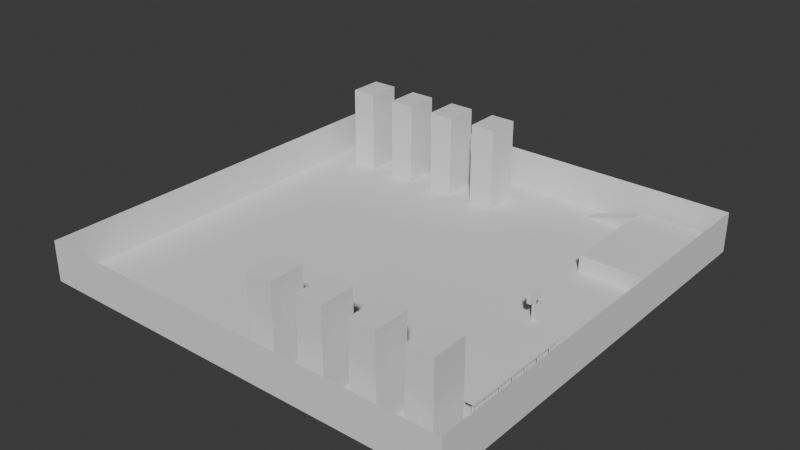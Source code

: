 # Source: firstMap.blend  (saved by Blender 4.4.32; exported with 4.5.12 LTS)
import bpy
from mathutils import Matrix  # noqa: F401  (used for matrix-valued properties, if any)

bpy.ops.wm.read_factory_settings(use_empty=True)
scene = bpy.context.scene
scene.name = 'Scene'

# ---- collections
col_collection = bpy.data.collections.new('Collection'); scene.collection.children.link(col_collection)

# ---- world
world_world = bpy.data.worlds.new('World'); scene.world = world_world
world_world.use_nodes = True; world_world.node_tree.nodes.clear()
_N = world_world.node_tree.nodes; _L = world_world.node_tree.links
n0 = _N.new('ShaderNodeOutputWorld'); n0.name = 'World Output'; n0.location = (300, 300)
n1 = _N.new('ShaderNodeBackground'); n1.name = 'Background'; n1.location = (10, 300)
n1.inputs[0].default_value = (0.05088, 0.05088, 0.05088, 1.0)
_L.new(n1.outputs[0], n0.inputs[0])
n0.is_active_output = True
world_world.color = (0.05088, 0.05088, 0.05088)
world_world.sun_shadow_jitter_overblur = 0.0

# ---- meshes
me_plane = bpy.data.meshes.new('Plane')
me_plane.from_pydata([(-125.0, -125.0, -11.83), (125.0, -125.0, -11.83), (-125.0, 125.0, -11.83), (125.0, 125.0, -11.83), (-125.0, 125.0, 11.83), (-125.0, -125.0, 11.83), (125.0, -125.0, 11.83), (125.0, 125.0, 11.83)], [], [(0, 1, 3, 2), (3, 7, 4, 2), (0, 5, 6, 1), (1, 6, 7, 3), (2, 4, 5, 0)])
_uv = me_plane.uv_layers.new(name='UVMap')
_uv.uv.foreach_set('vector', [0.0, 0.0, 1.0, 0.0, 1.0, 1.0, 0.0, 1.0, 1.0, 1.0, 1.0, 1.0, 0.0, 1.0, 0.0, 1.0, 0.0, 0.0, 0.0, 0.0, 1.0, 0.0, 1.0, 0.0, 1.0, 0.0, 1.0, 0.0, 1.0, 1.0, 1.0, 1.0, 0.0, 1.0, 0.0, 1.0, 0.0, 0.0, 0.0, 0.0])
me_plane.update()
me_cube_002 = bpy.data.meshes.new('Cube.002')
me_cube_002.from_pydata([(-7.5, -10.0, -25.0), (-7.5, -10.0, 25.0), (-7.5, 10.0, -25.0), (-7.5, 10.0, 25.0), (7.5, -10.0, -25.0), (7.5, -10.0, 25.0), (7.5, 10.0, -25.0), (7.5, 10.0, 25.0)], [], [(0, 1, 3, 2), (2, 3, 7, 6), (6, 7, 5, 4), (4, 5, 1, 0), (2, 6, 4, 0), (7, 3, 1, 5)])
_uv = me_cube_002.uv_layers.new(name='UVMap')
_uv.uv.foreach_set('vector', [0.375, 0.0, 0.625, 0.0, 0.625, 0.25, 0.375, 0.25, 0.375, 0.25, 0.625, 0.25, 0.625, 0.5, 0.375, 0.5, 0.375, 0.5, 0.625, 0.5, 0.625, 0.75, 0.375, 0.75, 0.375, 0.75, 0.625, 0.75, 0.625, 1.0, 0.375, 1.0, 0.125, 0.5, 0.375, 0.5, 0.375, 0.75, 0.125, 0.75, 0.625, 0.5, 0.875, 0.5, 0.875, 0.75, 0.625, 0.75])
me_cube_002.update()
me_cube_003 = bpy.data.meshes.new('Cube.003')
me_cube_003.from_pydata([(-20.09, -3.846, -3.276), (-20.09, 3.846, -3.276), (10.04, -3.846, -3.276), (10.04, -3.846, 6.552), (10.04, 3.846, -3.276), (10.04, 3.846, 6.552)], [], [(1, 5, 4), (4, 5, 3, 2), (2, 3, 0), (1, 4, 2, 0), (5, 1, 0, 3)])
_uv = me_cube_003.uv_layers.new(name='UVMap')
_uv.uv.foreach_set('vector', [0.625, 0.25, 0.625, 0.5, 0.375, 0.5, 0.375, 0.5, 0.625, 0.5, 0.625, 0.75, 0.375, 0.75, 0.375, 0.75, 0.625, 0.75, 0.375, 1.0, 0.125, 0.5, 0.375, 0.5, 0.375, 0.75, 0.125, 0.75, 0.625, 0.5, 0.875, 0.5, 0.875, 0.75, 0.625, 0.75])
me_cube_003.update()
me_cube_004 = bpy.data.meshes.new('Cube.004')
me_cube_004.from_pydata([(-7.5, -10.0, -25.0), (-7.5, -10.0, 25.0), (-7.5, 10.0, -25.0), (-7.5, 10.0, 25.0), (7.5, -10.0, -25.0), (7.5, -10.0, 25.0), (7.5, 10.0, -25.0), (7.5, 10.0, 25.0)], [], [(0, 1, 3, 2), (2, 3, 7, 6), (6, 7, 5, 4), (4, 5, 1, 0), (2, 6, 4, 0), (7, 3, 1, 5)])
_uv = me_cube_004.uv_layers.new(name='UVMap')
_uv.uv.foreach_set('vector', [0.375, 0.0, 0.625, 0.0, 0.625, 0.25, 0.375, 0.25, 0.375, 0.25, 0.625, 0.25, 0.625, 0.5, 0.375, 0.5, 0.375, 0.5, 0.625, 0.5, 0.625, 0.75, 0.375, 0.75, 0.375, 0.75, 0.625, 0.75, 0.625, 1.0, 0.375, 1.0, 0.125, 0.5, 0.375, 0.5, 0.375, 0.75, 0.125, 0.75, 0.625, 0.5, 0.875, 0.5, 0.875, 0.75, 0.625, 0.75])
me_cube_004.update()
me_cube_005 = bpy.data.meshes.new('Cube.005')
me_cube_005.from_pydata([(-22.27, -32.46, -4.997), (-22.27, -32.46, 4.997), (-22.27, 32.46, -4.997), (-22.27, 32.46, 4.997), (22.27, -32.46, -4.997), (22.27, -32.46, 4.997), (22.27, 32.46, -4.997), (22.27, 32.46, 4.997)], [], [(0, 1, 3, 2), (2, 3, 7, 6), (6, 7, 5, 4), (4, 5, 1, 0), (2, 6, 4, 0), (7, 3, 1, 5)])
_uv = me_cube_005.uv_layers.new(name='UVMap')
_uv.uv.foreach_set('vector', [0.375, 0.0, 0.625, 0.0, 0.625, 0.25, 0.375, 0.25, 0.375, 0.25, 0.625, 0.25, 0.625, 0.5, 0.375, 0.5, 0.375, 0.5, 0.625, 0.5, 0.625, 0.75, 0.375, 0.75, 0.375, 0.75, 0.625, 0.75, 0.625, 1.0, 0.375, 1.0, 0.125, 0.5, 0.375, 0.5, 0.375, 0.75, 0.125, 0.75, 0.625, 0.5, 0.875, 0.5, 0.875, 0.75, 0.625, 0.75])
me_cube_005.update()
me_cube_006 = bpy.data.meshes.new('Cube.006')
me_cube_006.from_pydata([(-0.7343, -5.079, -1.111), (-0.7343, -5.079, 4.285), (-0.7343, 5.079, -1.111), (-0.7343, 5.079, 4.285), (0.7343, -5.079, -1.111), (0.7343, -5.079, 4.285), (0.7343, 5.079, -1.111), (0.7343, 5.079, 4.285), (-0.7343, 0.7397, -1.111), (-0.7343, -0.7397, -1.111), (-0.7343, -1.069, 4.285), (-0.7343, 1.069, 4.285), (0.7343, -0.7397, -1.111), (0.7343, 0.7397, -1.111), (0.7343, 1.069, 4.285), (0.7343, -1.069, 4.285), (-0.7343, 0.7397, -12.7), (-0.7343, -0.7397, -12.7), (0.7343, -0.7397, -12.7), (0.7343, 0.7397, -12.7), (-1.148, -1.069, -1.111), (-1.148, -5.079, -1.111), (-1.148, -5.079, 4.285), (-1.148, 1.069, 4.285), (-1.148, 5.079, 4.285), (-1.148, 5.079, -1.111), (1.148, 5.079, 4.285), (1.148, 5.079, -1.111), (1.148, 1.069, -1.111), (1.148, -1.069, 4.285), (1.148, -5.079, 4.285), (1.148, -5.079, -1.111), (-1.148, 1.069, -1.111), (-1.148, -1.069, 4.285), (1.148, -1.069, -1.111), (1.148, 1.069, 4.285)], [], [(6, 7, 26, 27), (2, 3, 7, 6), (8, 9, 20, 32), (4, 5, 1, 0), (9, 12, 4, 0), (15, 10, 1, 5), (7, 3, 11, 14), (14, 11, 10, 15), (2, 6, 13, 8), (9, 8, 16, 17), (2, 8, 32, 25), (14, 15, 29, 35), (7, 14, 35, 26), (3, 2, 25, 24), (16, 19, 18, 17), (8, 13, 19, 16), (12, 9, 17, 18), (13, 12, 18, 19), (32, 23, 24, 25), (34, 29, 30, 31), (27, 26, 35, 28), (28, 35, 29, 34), (21, 22, 33, 20), (20, 33, 23, 32), (1, 10, 33, 22), (13, 6, 27, 28), (9, 0, 21, 20), (10, 11, 23, 33), (15, 5, 30, 29), (0, 1, 22, 21), (4, 12, 34, 31), (5, 4, 31, 30), (11, 3, 24, 23), (12, 13, 28, 34)])
_uv = me_cube_006.uv_layers.new(name='UVMap')
_uv.uv.foreach_set('vector', [0.375, 0.5, 0.625, 0.5, 0.625, 0.5, 0.375, 0.5, 0.375, 0.25, 0.625, 0.25, 0.625, 0.5, 0.375, 0.5, 0.375, 0.1667, 0.375, 0.08333, 0.375, 0.08333, 0.375, 0.1667, 0.375, 0.75, 0.625, 0.75, 0.625, 1.0, 0.375, 1.0, 0.125, 0.6667, 0.375, 0.6667, 0.375, 0.75, 0.125, 0.75, 0.625, 0.6667, 0.875, 0.6667, 0.875, 0.75, 0.625, 0.75, 0.625, 0.5, 0.875, 0.5, 0.875, 0.5833, 0.625, 0.5833, 0.625, 0.5833, 0.875, 0.5833, 0.875, 0.6667, 0.625, 0.6667, 0.125, 0.5, 0.375, 0.5, 0.375, 0.5833, 0.125, 0.5833, 0.375, 0.08333, 0.375, 0.1667, 0.375, 0.1667, 0.375, 0.08333, 0.125, 0.5, 0.125, 0.5833, 0.125, 0.5833, 0.125, 0.5, 0.625, 0.5833, 0.625, 0.6667, 0.625, 0.6667, 0.625, 0.5833, 0.625, 0.5, 0.625, 0.5833, 0.625, 0.5833, 0.625, 0.5, 0.625, 0.25, 0.375, 0.25, 0.375, 0.25, 0.625, 0.25, 0.125, 0.5833, 0.375, 0.5833, 0.375, 0.6667, 0.125, 0.6667, 0.125, 0.5833, 0.375, 0.5833, 0.375, 0.5833, 0.125, 0.5833, 0.375, 0.6667, 0.125, 0.6667, 0.125, 0.6667, 0.375, 0.6667, 0.375, 0.5833, 0.375, 0.6667, 0.375, 0.6667, 0.375, 0.5833, 0.375, 0.1667, 0.625, 0.1667, 0.625, 0.25, 0.375, 0.25, 0.375, 0.6667, 0.625, 0.6667, 0.625, 0.75, 0.375, 0.75, 0.375, 0.5, 0.625, 0.5, 0.625, 0.5833, 0.375, 0.5833, 0.375, 0.5833, 0.625, 0.5833, 0.625, 0.6667, 0.375, 0.6667, 0.375, 0.0, 0.625, 0.0, 0.625, 0.08333, 0.375, 0.08333, 0.375, 0.08333, 0.625, 0.08333, 0.625, 0.1667, 0.375, 0.1667, 0.875, 0.75, 0.875, 0.6667, 0.875, 0.6667, 0.875, 0.75, 0.375, 0.5833, 0.375, 0.5, 0.375, 0.5, 0.375, 0.5833, 0.125, 0.6667, 0.125, 0.75, 0.125, 0.75, 0.125, 0.6667, 0.875, 0.6667, 0.875, 0.5833, 0.875, 0.5833, 0.875, 0.6667, 0.625, 0.6667, 0.625, 0.75, 0.625, 0.75, 0.625, 0.6667, 0.375, 1.0, 0.625, 1.0, 0.625, 1.0, 0.375, 1.0, 0.375, 0.75, 0.375, 0.6667, 0.375, 0.6667, 0.375, 0.75, 0.625, 0.75, 0.375, 0.75, 0.375, 0.75, 0.625, 0.75, 0.875, 0.5833, 0.875, 0.5, 0.875, 0.5, 0.875, 0.5833, 0.375, 0.6667, 0.375, 0.5833, 0.375, 0.5833, 0.375, 0.6667])
me_cube_006.update()
me_cube_008 = bpy.data.meshes.new('Cube.008')
me_cube_008.from_pydata([(-50.47, -32.46, -0.4891), (-50.47, -32.46, 0.4891), (-50.47, 32.46, -0.4891), (-50.47, 32.46, 0.4891), (50.47, -32.46, -0.4891), (50.47, -32.46, 0.4891), (50.47, 32.46, -0.4891), (50.47, 32.46, 0.4891)], [], [(0, 1, 3, 2), (2, 3, 7, 6), (6, 7, 5, 4), (4, 5, 1, 0), (2, 6, 4, 0), (7, 3, 1, 5)])
_uv = me_cube_008.uv_layers.new(name='UVMap')
_uv.uv.foreach_set('vector', [0.375, 0.0, 0.625, 0.0, 0.625, 0.25, 0.375, 0.25, 0.375, 0.25, 0.625, 0.25, 0.625, 0.5, 0.375, 0.5, 0.375, 0.5, 0.625, 0.5, 0.625, 0.75, 0.375, 0.75, 0.375, 0.75, 0.625, 0.75, 0.625, 1.0, 0.375, 1.0, 0.125, 0.5, 0.375, 0.5, 0.375, 0.75, 0.125, 0.75, 0.625, 0.5, 0.875, 0.5, 0.875, 0.75, 0.625, 0.75])
me_cube_008.update()
me_cube_009 = bpy.data.meshes.new('Cube.009')
me_cube_009.from_pydata([(-0.5, -0.5, -4.33), (-0.5, -0.5, 4.33), (-0.5, 0.5, -4.33), (-0.5, 0.5, 4.33), (0.5, -0.5, -4.33), (0.5, -0.5, 4.33), (0.5, 0.5, -4.33), (0.5, 0.5, 4.33)], [], [(0, 1, 3, 2), (2, 3, 7, 6), (6, 7, 5, 4), (4, 5, 1, 0), (2, 6, 4, 0), (7, 3, 1, 5)])
_uv = me_cube_009.uv_layers.new(name='UVMap')
_uv.uv.foreach_set('vector', [0.375, 0.0, 0.625, 0.0, 0.625, 0.25, 0.375, 0.25, 0.375, 0.25, 0.625, 0.25, 0.625, 0.5, 0.375, 0.5, 0.375, 0.5, 0.625, 0.5, 0.625, 0.75, 0.375, 0.75, 0.375, 0.75, 0.625, 0.75, 0.625, 1.0, 0.375, 1.0, 0.125, 0.5, 0.375, 0.5, 0.375, 0.75, 0.125, 0.75, 0.625, 0.5, 0.875, 0.5, 0.875, 0.75, 0.625, 0.75])
me_cube_009.update()

# ---- objects
ob_plane = bpy.data.objects.new('Plane', me_plane)
ob_cube = bpy.data.objects.new('Cube', me_cube_002)
ob_cube_001 = bpy.data.objects.new('Cube.001', me_cube_003)
ob_cube_002 = bpy.data.objects.new('Cube.002', me_cube_004)
ob_cube_003 = bpy.data.objects.new('Cube.003', me_cube_005)
ob_cube_004 = bpy.data.objects.new('Cube.004', me_cube_006)
ob_cube_005 = bpy.data.objects.new('Cube.005', me_cube_008)
ob_cube_006 = bpy.data.objects.new('Cube.006', me_cube_009)

# ---- transforms, parenting, visibility, modifiers, constraints
ob_plane.location = (0.0, 0.0, 11.83)
ob_cube.location = (-100.1, 95.56, 24.42)
_m = ob_cube.modifiers.new('Array', 'ARRAY')
_m.count = 4
_m.relative_offset_displace = (2.0, 0.0, 0.0)
ob_cube_001.location = (65.92, 116.7, 3.053)
ob_cube_002.location = (15.07, -104.4, 24.42)
_m = ob_cube_002.modifiers.new('Array', 'ARRAY')
_m.count = 4
_m.relative_offset_displace = (2.0, 0.0, 0.0)
ob_cube_003.location = (98.21, 88.04, 4.679)
ob_cube_004.location = (84.65, -0.09125, 12.62)
ob_cube_005.location = (60.12, -51.26, 8.413)
ob_cube_006.location = (12.74, -20.6, 3.793)
_m = ob_cube_006.modifiers.new('Array', 'ARRAY')
_m.count = 20
_m.relative_offset_displace = (5.0, 0.0, 0.0)
_m = ob_cube_006.modifiers.new('Array.001', 'ARRAY')
_m.count = 7
_m.relative_offset_displace = (0.0, -10.0, 0.0)

# ---- collection membership
col_collection.objects.link(ob_plane)
col_collection.objects.link(ob_cube)
col_collection.objects.link(ob_cube_001)
col_collection.objects.link(ob_cube_002)
col_collection.objects.link(ob_cube_003)
col_collection.objects.link(ob_cube_004)
col_collection.objects.link(ob_cube_005)
col_collection.objects.link(ob_cube_006)

# ---- scene / render settings (as saved in the file)
scene.frame_start = 1; scene.frame_end = 250; scene.frame_set(1)
scene.render.engine = 'BLENDER_EEVEE_NEXT'
bpy.context.view_layer.update()

# ---- added for rendering (the .blend has no active camera and no usable light): camera, sun
cam_auto = bpy.data.cameras.new('AutoCamera')
cam_auto.lens = 50.0
cam_auto.sensor_width = 36.0
cam_auto.clip_end = 5797.99
ob_auto_camera = bpy.data.objects.new('AutoCamera', cam_auto)
scene.collection.objects.link(ob_auto_camera)
ob_auto_camera.location = (330.371, -396.446, 288.721)
ob_auto_camera.rotation_euler = (1.09748, -7.21219e-08, 0.694738)
scene.camera = ob_auto_camera
light_auto_sun = bpy.data.lights.new('AutoSun', 'SUN')
light_auto_sun.energy = 3.0
light_auto_sun.angle = 0.0523599
ob_auto_sun = bpy.data.objects.new('AutoSun', light_auto_sun)
scene.collection.objects.link(ob_auto_sun)
ob_auto_sun.rotation_euler = (0.872665, 0.174533, 0.523599)
bpy.context.view_layer.update()
